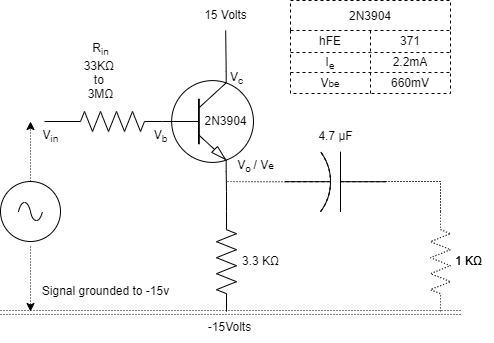

The diagram above was exported from draw.io. Its source (the exported page's mxGraphModel, read from the mxfile embedded in the PNG):
<mxGraphModel dx="1053" dy="787" grid="1" gridSize="10" guides="1" tooltips="1" connect="1" arrows="1" fold="1" page="1" pageScale="1" pageWidth="1100" pageHeight="850" background="none" math="0" shadow="0">
  <root>
    <mxCell id="0" />
    <mxCell id="1" parent="0" />
    <mxCell id="v5ASgLI8CXAvtaU97z3V-1" value="" style="verticalLabelPosition=bottom;shadow=0;dashed=0;align=center;html=1;verticalAlign=top;shape=mxgraph.electrical.transistors.npn_transistor_1;" vertex="1" parent="1">
      <mxGeometry x="190" y="91" width="95" height="100" as="geometry" />
    </mxCell>
    <mxCell id="v5ASgLI8CXAvtaU97z3V-2" value="" style="pointerEvents=1;verticalLabelPosition=bottom;shadow=0;dashed=0;align=center;html=1;verticalAlign=top;shape=mxgraph.electrical.resistors.resistor_2;" vertex="1" parent="1">
      <mxGeometry x="92" y="131" width="100" height="20" as="geometry" />
    </mxCell>
    <mxCell id="80wsVpMIOcEodvlpj_uF-2" value="" style="edgeStyle=orthogonalEdgeStyle;rounded=0;orthogonalLoop=1;jettySize=auto;html=1;endArrow=none;endFill=0;entryX=0.7;entryY=1;entryDx=0;entryDy=0;entryPerimeter=0;" edge="1" parent="1" source="v5ASgLI8CXAvtaU97z3V-4" target="v5ASgLI8CXAvtaU97z3V-1">
      <mxGeometry relative="1" as="geometry">
        <mxPoint x="255" y="194" as="targetPoint" />
      </mxGeometry>
    </mxCell>
    <mxCell id="v5ASgLI8CXAvtaU97z3V-4" value="" style="pointerEvents=1;verticalLabelPosition=bottom;shadow=0;dashed=0;align=center;html=1;verticalAlign=top;shape=mxgraph.electrical.resistors.resistor_2;direction=south;" vertex="1" parent="1">
      <mxGeometry x="246" y="231.18" width="20" height="100" as="geometry" />
    </mxCell>
    <mxCell id="XQSRH9Ezn86aQqrMIj19-4" value="" style="edgeStyle=orthogonalEdgeStyle;rounded=0;orthogonalLoop=1;jettySize=auto;html=1;endArrow=none;endFill=0;" edge="1" parent="1">
      <mxGeometry relative="1" as="geometry">
        <mxPoint x="74" y="141" as="sourcePoint" />
        <mxPoint x="94" y="141" as="targetPoint" />
      </mxGeometry>
    </mxCell>
    <mxCell id="v5ASgLI8CXAvtaU97z3V-7" value="3.3 KΩ" style="text;html=1;align=center;verticalAlign=middle;resizable=0;points=[];autosize=1;strokeColor=none;fillColor=none;" vertex="1" parent="1">
      <mxGeometry x="260" y="266.18" width="60" height="30" as="geometry" />
    </mxCell>
    <mxCell id="v5ASgLI8CXAvtaU97z3V-8" value="-15Volts" style="text;html=1;align=center;verticalAlign=middle;resizable=0;points=[];autosize=1;strokeColor=none;fillColor=none;" vertex="1" parent="1">
      <mxGeometry x="224" y="332" width="70" height="30" as="geometry" />
    </mxCell>
    <mxCell id="v5ASgLI8CXAvtaU97z3V-9" value="15 Volts" style="text;html=1;align=center;verticalAlign=middle;resizable=0;points=[];autosize=1;strokeColor=none;fillColor=none;" vertex="1" parent="1">
      <mxGeometry x="220" y="20" width="70" height="30" as="geometry" />
    </mxCell>
    <mxCell id="v5ASgLI8CXAvtaU97z3V-10" value="R&lt;sub&gt;in&lt;/sub&gt;&lt;br&gt;33KΩ&amp;nbsp;&lt;br&gt;to&amp;nbsp;&lt;br&gt;3MΩ" style="text;html=1;align=center;verticalAlign=middle;resizable=0;points=[];autosize=1;strokeColor=none;fillColor=none;" vertex="1" parent="1">
      <mxGeometry x="100" y="56" width="60" height="70" as="geometry" />
    </mxCell>
    <mxCell id="v5ASgLI8CXAvtaU97z3V-11" value="2N3904" style="text;html=1;align=center;verticalAlign=middle;resizable=0;points=[];autosize=1;strokeColor=none;fillColor=none;" vertex="1" parent="1">
      <mxGeometry x="220" y="126" width="70" height="30" as="geometry" />
    </mxCell>
    <mxCell id="80wsVpMIOcEodvlpj_uF-1" value="" style="edgeStyle=orthogonalEdgeStyle;rounded=0;orthogonalLoop=1;jettySize=auto;html=1;endArrow=none;endFill=0;dashed=1;dashPattern=1 2;" edge="1" parent="1" source="v5ASgLI8CXAvtaU97z3V-14">
      <mxGeometry relative="1" as="geometry">
        <mxPoint x="256" y="201" as="targetPoint" />
      </mxGeometry>
    </mxCell>
    <mxCell id="v5ASgLI8CXAvtaU97z3V-14" value="" style="pointerEvents=1;verticalLabelPosition=bottom;shadow=0;dashed=0;align=center;html=1;verticalAlign=top;shape=mxgraph.electrical.capacitors.capacitor_2;direction=west;" vertex="1" parent="1">
      <mxGeometry x="315" y="171.18" width="100" height="60" as="geometry" />
    </mxCell>
    <mxCell id="80wsVpMIOcEodvlpj_uF-3" value="4.7 µF" style="text;html=1;align=center;verticalAlign=middle;resizable=0;points=[];autosize=1;strokeColor=none;fillColor=none;dashed=1;dashPattern=1 2;" vertex="1" parent="1">
      <mxGeometry x="335" y="141.18" width="60" height="30" as="geometry" />
    </mxCell>
    <mxCell id="80wsVpMIOcEodvlpj_uF-5" value="" style="edgeStyle=orthogonalEdgeStyle;rounded=0;orthogonalLoop=1;jettySize=auto;html=1;endArrow=none;endFill=0;dashed=1;dashPattern=1 2;" edge="1" parent="1" target="v5ASgLI8CXAvtaU97z3V-14">
      <mxGeometry relative="1" as="geometry">
        <mxPoint x="470" y="231" as="sourcePoint" />
        <Array as="points">
          <mxPoint x="470" y="201" />
        </Array>
      </mxGeometry>
    </mxCell>
    <mxCell id="80wsVpMIOcEodvlpj_uF-4" value="" style="pointerEvents=1;verticalLabelPosition=bottom;shadow=0;dashed=1;align=center;html=1;verticalAlign=top;shape=mxgraph.electrical.resistors.resistor_2;direction=south;dashPattern=1 2;" vertex="1" parent="1">
      <mxGeometry x="460" y="231.18" width="20" height="100" as="geometry" />
    </mxCell>
    <mxCell id="XQSRH9Ezn86aQqrMIj19-1" value="1 KΩ" style="text;html=1;align=center;verticalAlign=middle;resizable=0;points=[];autosize=1;strokeColor=none;fillColor=none;" vertex="1" parent="1">
      <mxGeometry x="473" y="266.18" width="50" height="30" as="geometry" />
    </mxCell>
    <mxCell id="XQSRH9Ezn86aQqrMIj19-2" value="" style="endArrow=none;html=1;rounded=0;exitX=0.7;exitY=0;exitDx=0;exitDy=0;exitPerimeter=0;" edge="1" parent="1" source="v5ASgLI8CXAvtaU97z3V-1" target="v5ASgLI8CXAvtaU97z3V-9">
      <mxGeometry width="50" height="50" relative="1" as="geometry">
        <mxPoint x="360" y="291" as="sourcePoint" />
        <mxPoint x="410" y="241" as="targetPoint" />
      </mxGeometry>
    </mxCell>
    <mxCell id="XQSRH9Ezn86aQqrMIj19-7" value="" style="pointerEvents=1;verticalLabelPosition=bottom;shadow=0;dashed=1;align=center;html=1;verticalAlign=top;shape=mxgraph.electrical.capacitors.capacitor_2;direction=west;movable=1;resizable=1;rotatable=1;deletable=1;editable=1;connectable=1;strokeWidth=1;" vertex="1" parent="1">
      <mxGeometry x="315" y="171.18" width="100" height="60" as="geometry" />
    </mxCell>
    <mxCell id="XQSRH9Ezn86aQqrMIj19-8" value="1 KΩ" style="text;html=1;align=center;verticalAlign=middle;resizable=0;points=[];autosize=1;strokeColor=none;fillColor=none;dashed=1;dashPattern=1 2;" vertex="1" parent="1">
      <mxGeometry x="473" y="266.18" width="50" height="30" as="geometry" />
    </mxCell>
    <mxCell id="XQSRH9Ezn86aQqrMIj19-9" value="" style="edgeStyle=orthogonalEdgeStyle;rounded=0;orthogonalLoop=1;jettySize=auto;html=1;endArrow=none;endFill=0;dashed=1;dashPattern=1 2;" edge="1" target="XQSRH9Ezn86aQqrMIj19-7" parent="1">
      <mxGeometry relative="1" as="geometry">
        <mxPoint x="470" y="231" as="sourcePoint" />
        <Array as="points">
          <mxPoint x="470" y="201" />
        </Array>
      </mxGeometry>
    </mxCell>
    <mxCell id="XQSRH9Ezn86aQqrMIj19-10" value="" style="pointerEvents=1;verticalLabelPosition=bottom;shadow=0;dashed=0;align=center;html=1;verticalAlign=top;shape=mxgraph.electrical.signal_sources.source;aspect=fixed;points=[[0.5,0,0],[1,0.5,0],[0.5,1,0],[0,0.5,0]];elSignalType=ac;strokeWidth=1;" vertex="1" parent="1">
      <mxGeometry x="30" y="201" width="60" height="60" as="geometry" />
    </mxCell>
    <mxCell id="XQSRH9Ezn86aQqrMIj19-11" value="" style="endArrow=classic;html=1;rounded=0;dashed=1;dashPattern=1 2;exitX=0.5;exitY=0;exitDx=0;exitDy=0;exitPerimeter=0;" edge="1" parent="1" source="XQSRH9Ezn86aQqrMIj19-10">
      <mxGeometry width="50" height="50" relative="1" as="geometry">
        <mxPoint x="180" y="211" as="sourcePoint" />
        <mxPoint x="60" y="141" as="targetPoint" />
      </mxGeometry>
    </mxCell>
    <mxCell id="XQSRH9Ezn86aQqrMIj19-12" value="" style="endArrow=classic;html=1;rounded=0;dashed=1;dashPattern=1 2;" edge="1" parent="1">
      <mxGeometry width="50" height="50" relative="1" as="geometry">
        <mxPoint x="60" y="266" as="sourcePoint" />
        <mxPoint x="60" y="331" as="targetPoint" />
      </mxGeometry>
    </mxCell>
    <mxCell id="XQSRH9Ezn86aQqrMIj19-13" value="" style="shape=link;html=1;rounded=0;dashed=1;dashPattern=1 2;endArrow=none;endFill=0;" edge="1" parent="1">
      <mxGeometry width="100" relative="1" as="geometry">
        <mxPoint x="30" y="332" as="sourcePoint" />
        <mxPoint x="490" y="332" as="targetPoint" />
      </mxGeometry>
    </mxCell>
    <mxCell id="XQSRH9Ezn86aQqrMIj19-15" value="2N3904" style="shape=table;startSize=30;container=1;collapsible=0;childLayout=tableLayout;dashed=1;strokeWidth=1;" vertex="1" parent="1">
      <mxGeometry x="320" y="20" width="160" height="93" as="geometry" />
    </mxCell>
    <mxCell id="XQSRH9Ezn86aQqrMIj19-16" value="" style="shape=tableRow;horizontal=0;startSize=0;swimlaneHead=0;swimlaneBody=0;strokeColor=inherit;top=0;left=0;bottom=0;right=0;collapsible=0;dropTarget=0;fillColor=none;points=[[0,0.5],[1,0.5]];portConstraint=eastwest;dashed=1;strokeWidth=1;" vertex="1" parent="XQSRH9Ezn86aQqrMIj19-15">
      <mxGeometry y="30" width="160" height="22" as="geometry" />
    </mxCell>
    <mxCell id="XQSRH9Ezn86aQqrMIj19-17" value="hFE" style="shape=partialRectangle;html=1;whiteSpace=wrap;connectable=0;strokeColor=inherit;overflow=hidden;fillColor=none;top=0;left=0;bottom=0;right=0;pointerEvents=1;dashed=1;strokeWidth=1;" vertex="1" parent="XQSRH9Ezn86aQqrMIj19-16">
      <mxGeometry width="80" height="22" as="geometry">
        <mxRectangle width="80" height="22" as="alternateBounds" />
      </mxGeometry>
    </mxCell>
    <mxCell id="XQSRH9Ezn86aQqrMIj19-18" value="371" style="shape=partialRectangle;html=1;whiteSpace=wrap;connectable=0;strokeColor=inherit;overflow=hidden;fillColor=none;top=0;left=0;bottom=0;right=0;pointerEvents=1;dashed=1;strokeWidth=1;" vertex="1" parent="XQSRH9Ezn86aQqrMIj19-16">
      <mxGeometry x="80" width="80" height="22" as="geometry">
        <mxRectangle width="80" height="22" as="alternateBounds" />
      </mxGeometry>
    </mxCell>
    <mxCell id="XQSRH9Ezn86aQqrMIj19-19" value="" style="shape=tableRow;horizontal=0;startSize=0;swimlaneHead=0;swimlaneBody=0;strokeColor=inherit;top=0;left=0;bottom=0;right=0;collapsible=0;dropTarget=0;fillColor=none;points=[[0,0.5],[1,0.5]];portConstraint=eastwest;dashed=1;strokeWidth=1;" vertex="1" parent="XQSRH9Ezn86aQqrMIj19-15">
      <mxGeometry y="52" width="160" height="20" as="geometry" />
    </mxCell>
    <mxCell id="XQSRH9Ezn86aQqrMIj19-20" value="I&lt;sub&gt;e&lt;/sub&gt;" style="shape=partialRectangle;html=1;whiteSpace=wrap;connectable=0;strokeColor=inherit;overflow=hidden;fillColor=none;top=0;left=0;bottom=0;right=0;pointerEvents=1;dashed=1;strokeWidth=1;" vertex="1" parent="XQSRH9Ezn86aQqrMIj19-19">
      <mxGeometry width="80" height="20" as="geometry">
        <mxRectangle width="80" height="20" as="alternateBounds" />
      </mxGeometry>
    </mxCell>
    <mxCell id="XQSRH9Ezn86aQqrMIj19-21" value="2.2mA" style="shape=partialRectangle;html=1;whiteSpace=wrap;connectable=0;strokeColor=inherit;overflow=hidden;fillColor=none;top=0;left=0;bottom=0;right=0;pointerEvents=1;dashed=1;strokeWidth=1;" vertex="1" parent="XQSRH9Ezn86aQqrMIj19-19">
      <mxGeometry x="80" width="80" height="20" as="geometry">
        <mxRectangle width="80" height="20" as="alternateBounds" />
      </mxGeometry>
    </mxCell>
    <mxCell id="XQSRH9Ezn86aQqrMIj19-22" value="" style="shape=tableRow;horizontal=0;startSize=0;swimlaneHead=0;swimlaneBody=0;strokeColor=inherit;top=0;left=0;bottom=0;right=0;collapsible=0;dropTarget=0;fillColor=none;points=[[0,0.5],[1,0.5]];portConstraint=eastwest;dashed=1;strokeWidth=1;" vertex="1" parent="XQSRH9Ezn86aQqrMIj19-15">
      <mxGeometry y="72" width="160" height="21" as="geometry" />
    </mxCell>
    <mxCell id="XQSRH9Ezn86aQqrMIj19-23" value="V&lt;span style=&quot;font-size: 10px;&quot;&gt;be&lt;/span&gt;" style="shape=partialRectangle;html=1;whiteSpace=wrap;connectable=0;strokeColor=inherit;overflow=hidden;fillColor=none;top=0;left=0;bottom=0;right=0;pointerEvents=1;dashed=1;strokeWidth=1;" vertex="1" parent="XQSRH9Ezn86aQqrMIj19-22">
      <mxGeometry width="80" height="21" as="geometry">
        <mxRectangle width="80" height="21" as="alternateBounds" />
      </mxGeometry>
    </mxCell>
    <mxCell id="XQSRH9Ezn86aQqrMIj19-24" value="660mV" style="shape=partialRectangle;html=1;whiteSpace=wrap;connectable=0;strokeColor=inherit;overflow=hidden;fillColor=none;top=0;left=0;bottom=0;right=0;pointerEvents=1;dashed=1;strokeWidth=1;" vertex="1" parent="XQSRH9Ezn86aQqrMIj19-22">
      <mxGeometry x="80" width="80" height="21" as="geometry">
        <mxRectangle width="80" height="21" as="alternateBounds" />
      </mxGeometry>
    </mxCell>
    <mxCell id="XQSRH9Ezn86aQqrMIj19-28" value="V&lt;sub&gt;o &lt;/sub&gt;/ V&lt;span style=&quot;font-size: 10px;&quot;&gt;e&lt;/span&gt;" style="text;html=1;align=center;verticalAlign=middle;resizable=0;points=[];autosize=1;strokeColor=none;fillColor=none;" vertex="1" parent="1">
      <mxGeometry x="255" y="171" width="60" height="30" as="geometry" />
    </mxCell>
    <mxCell id="XQSRH9Ezn86aQqrMIj19-29" value="V&lt;sub&gt;c&lt;/sub&gt;" style="text;html=1;align=center;verticalAlign=middle;resizable=0;points=[];autosize=1;strokeColor=none;fillColor=none;" vertex="1" parent="1">
      <mxGeometry x="246" y="83" width="40" height="30" as="geometry" />
    </mxCell>
    <mxCell id="XQSRH9Ezn86aQqrMIj19-30" value="V&lt;sub&gt;b&lt;/sub&gt;" style="text;html=1;align=center;verticalAlign=middle;resizable=0;points=[];autosize=1;strokeColor=none;fillColor=none;" vertex="1" parent="1">
      <mxGeometry x="170" y="141.18" width="40" height="30" as="geometry" />
    </mxCell>
    <mxCell id="XQSRH9Ezn86aQqrMIj19-31" value="V&lt;sub&gt;in&lt;/sub&gt;" style="text;html=1;align=center;verticalAlign=middle;resizable=0;points=[];autosize=1;strokeColor=none;fillColor=none;" vertex="1" parent="1">
      <mxGeometry x="60" y="141.18" width="40" height="30" as="geometry" />
    </mxCell>
    <mxCell id="XQSRH9Ezn86aQqrMIj19-32" value="Signal grounded to -15v" style="text;html=1;align=center;verticalAlign=middle;resizable=0;points=[];autosize=1;strokeColor=none;fillColor=none;" vertex="1" parent="1">
      <mxGeometry x="60" y="296.18" width="150" height="30" as="geometry" />
    </mxCell>
  </root>
</mxGraphModel>